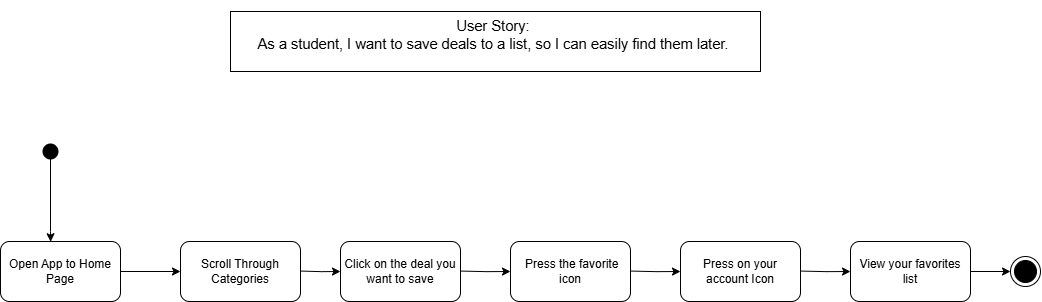

The diagram above was exported from draw.io. Its source (the exported page's mxGraphModel, read from the mxfile embedded in the PNG):
<mxGraphModel dx="1000" dy="587" grid="1" gridSize="10" guides="1" tooltips="1" connect="1" arrows="1" fold="1" page="1" pageScale="1" pageWidth="1100" pageHeight="700" math="0" shadow="0">
  <root>
    <mxCell id="0" />
    <mxCell id="1" parent="0" />
    <mxCell id="AjZqIrx0dwh5AeODW1OJ-1" value="&lt;div&gt;&lt;b style=&quot;font-weight:normal;&quot;&gt;&lt;span style=&quot;background-color: transparent; color: light-dark(rgb(0, 0, 0), rgb(237, 237, 237)); font-size: 11pt; white-space-collapse: preserve; font-family: Arial, sans-serif;&quot;&gt;&lt;br&gt;&lt;/span&gt;&lt;/b&gt;&lt;/div&gt;&lt;b id=&quot;docs-internal-guid-9e676487-7fff-fe6c-2abc-340b4bae71f7&quot; style=&quot;font-weight:normal;&quot;&gt;&lt;span style=&quot;background-color: transparent; color: light-dark(rgb(0, 0, 0), rgb(237, 237, 237)); font-size: 11pt; white-space-collapse: preserve; font-family: Arial, sans-serif;&quot;&gt;User Story: &lt;/span&gt;&lt;/b&gt;&lt;div&gt;&lt;b style=&quot;font-weight:normal;&quot;&gt;&lt;span style=&quot;background-color: transparent; color: light-dark(rgb(0, 0, 0), rgb(237, 237, 237)); font-size: 11pt; white-space-collapse: preserve; font-family: Arial, sans-serif;&quot;&gt;As a student, I want to save deals to a list, so I can easily find them later.&amp;nbsp;&lt;/span&gt;&lt;br&gt;&lt;/b&gt;&lt;br&gt;&lt;br&gt;&lt;/div&gt;" style="rounded=0;whiteSpace=wrap;html=1;" parent="1" vertex="1">
      <mxGeometry x="270" y="60" width="530" height="60" as="geometry" />
    </mxCell>
    <mxCell id="AjZqIrx0dwh5AeODW1OJ-3" style="edgeStyle=orthogonalEdgeStyle;rounded=0;orthogonalLoop=1;jettySize=auto;html=1;entryX=0.418;entryY=0.004;entryDx=0;entryDy=0;exitX=0.567;exitY=0.941;exitDx=0;exitDy=0;exitPerimeter=0;entryPerimeter=0;" parent="1" source="AjZqIrx0dwh5AeODW1OJ-4" target="AjZqIrx0dwh5AeODW1OJ-7" edge="1">
      <mxGeometry relative="1" as="geometry">
        <mxPoint x="149.23" y="290" as="targetPoint" />
        <mxPoint x="149.23" y="200" as="sourcePoint" />
        <Array as="points">
          <mxPoint x="90" y="280" />
          <mxPoint x="90" y="280" />
        </Array>
      </mxGeometry>
    </mxCell>
    <mxCell id="AjZqIrx0dwh5AeODW1OJ-4" value="" style="shape=waypoint;sketch=0;fillStyle=solid;size=6;pointerEvents=1;points=[];fillColor=none;resizable=0;rotatable=0;perimeter=centerPerimeter;snapToPoint=1;strokeWidth=6;" parent="1" vertex="1">
      <mxGeometry x="80" y="190" width="20" height="20" as="geometry" />
    </mxCell>
    <mxCell id="AjZqIrx0dwh5AeODW1OJ-7" value="Open App to Home Page" style="rounded=1;whiteSpace=wrap;html=1;" parent="1" vertex="1">
      <mxGeometry x="40" y="290" width="120" height="60" as="geometry" />
    </mxCell>
    <mxCell id="AjZqIrx0dwh5AeODW1OJ-8" value="Scroll Through Categories" style="rounded=1;whiteSpace=wrap;html=1;" parent="1" vertex="1">
      <mxGeometry x="220" y="290" width="120" height="60" as="geometry" />
    </mxCell>
    <mxCell id="AjZqIrx0dwh5AeODW1OJ-9" value="Click on the deal you want to save" style="rounded=1;whiteSpace=wrap;html=1;" parent="1" vertex="1">
      <mxGeometry x="380" y="290" width="120" height="60" as="geometry" />
    </mxCell>
    <mxCell id="AjZqIrx0dwh5AeODW1OJ-10" value="&amp;nbsp;Press the favorite icon" style="rounded=1;whiteSpace=wrap;html=1;" parent="1" vertex="1">
      <mxGeometry x="550" y="290" width="120" height="60" as="geometry" />
    </mxCell>
    <mxCell id="AjZqIrx0dwh5AeODW1OJ-11" value="Press on your account Icon" style="rounded=1;whiteSpace=wrap;html=1;" parent="1" vertex="1">
      <mxGeometry x="720" y="290" width="120" height="60" as="geometry" />
    </mxCell>
    <mxCell id="AjZqIrx0dwh5AeODW1OJ-12" value="View your favorites list" style="rounded=1;whiteSpace=wrap;html=1;" parent="1" vertex="1">
      <mxGeometry x="890" y="290" width="120" height="60" as="geometry" />
    </mxCell>
    <mxCell id="AjZqIrx0dwh5AeODW1OJ-13" style="edgeStyle=orthogonalEdgeStyle;rounded=0;orthogonalLoop=1;jettySize=auto;html=1;entryX=0;entryY=0.5;entryDx=0;entryDy=0;exitX=1;exitY=0.5;exitDx=0;exitDy=0;" parent="1" source="AjZqIrx0dwh5AeODW1OJ-7" target="AjZqIrx0dwh5AeODW1OJ-8" edge="1">
      <mxGeometry relative="1" as="geometry">
        <mxPoint x="110" y="300" as="targetPoint" />
        <mxPoint x="110" y="200" as="sourcePoint" />
        <Array as="points" />
      </mxGeometry>
    </mxCell>
    <mxCell id="AjZqIrx0dwh5AeODW1OJ-14" value="" style="ellipse;html=1;shape=endState;fillColor=#000000;strokeColor=#000000;" parent="1" vertex="1">
      <mxGeometry x="1050" y="305" width="30" height="30" as="geometry" />
    </mxCell>
    <mxCell id="AjZqIrx0dwh5AeODW1OJ-15" style="edgeStyle=orthogonalEdgeStyle;rounded=0;orthogonalLoop=1;jettySize=auto;html=1;exitX=1;exitY=0.5;exitDx=0;exitDy=0;" parent="1" edge="1">
      <mxGeometry relative="1" as="geometry">
        <mxPoint x="380" y="320" as="targetPoint" />
        <mxPoint x="340" y="319.55" as="sourcePoint" />
        <Array as="points" />
      </mxGeometry>
    </mxCell>
    <mxCell id="AjZqIrx0dwh5AeODW1OJ-16" style="edgeStyle=orthogonalEdgeStyle;rounded=0;orthogonalLoop=1;jettySize=auto;html=1;exitX=1;exitY=0.5;exitDx=0;exitDy=0;" parent="1" edge="1">
      <mxGeometry relative="1" as="geometry">
        <mxPoint x="550" y="320" as="targetPoint" />
        <mxPoint x="500" y="319.55" as="sourcePoint" />
        <Array as="points" />
      </mxGeometry>
    </mxCell>
    <mxCell id="AjZqIrx0dwh5AeODW1OJ-17" style="edgeStyle=orthogonalEdgeStyle;rounded=0;orthogonalLoop=1;jettySize=auto;html=1;exitX=1;exitY=0.5;exitDx=0;exitDy=0;entryX=0;entryY=0.5;entryDx=0;entryDy=0;" parent="1" target="AjZqIrx0dwh5AeODW1OJ-12" edge="1">
      <mxGeometry relative="1" as="geometry">
        <mxPoint x="880" y="320" as="targetPoint" />
        <mxPoint x="840" y="319.55" as="sourcePoint" />
        <Array as="points" />
      </mxGeometry>
    </mxCell>
    <mxCell id="AjZqIrx0dwh5AeODW1OJ-18" style="edgeStyle=orthogonalEdgeStyle;rounded=0;orthogonalLoop=1;jettySize=auto;html=1;exitX=1;exitY=0.5;exitDx=0;exitDy=0;" parent="1" edge="1">
      <mxGeometry relative="1" as="geometry">
        <mxPoint x="720" y="320" as="targetPoint" />
        <mxPoint x="670" y="319.55" as="sourcePoint" />
        <Array as="points" />
      </mxGeometry>
    </mxCell>
    <mxCell id="AjZqIrx0dwh5AeODW1OJ-19" style="edgeStyle=orthogonalEdgeStyle;rounded=0;orthogonalLoop=1;jettySize=auto;html=1;entryX=0;entryY=0.5;entryDx=0;entryDy=0;exitX=1;exitY=0.5;exitDx=0;exitDy=0;" parent="1" source="AjZqIrx0dwh5AeODW1OJ-12" target="AjZqIrx0dwh5AeODW1OJ-14" edge="1">
      <mxGeometry relative="1" as="geometry">
        <mxPoint x="780" y="370" as="targetPoint" />
        <mxPoint x="720" y="370" as="sourcePoint" />
        <Array as="points" />
      </mxGeometry>
    </mxCell>
  </root>
</mxGraphModel>